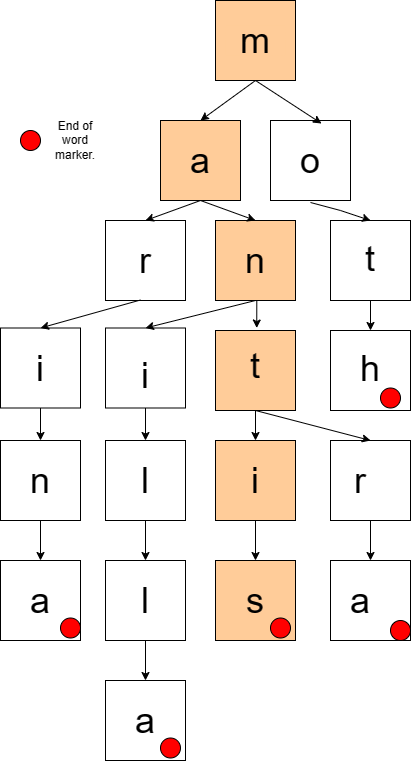

The diagram above was exported from draw.io. Its source (the exported page's mxGraphModel, read from the mxfile embedded in the PNG):
<mxGraphModel dx="1026" dy="425" grid="1" gridSize="10" guides="1" tooltips="1" connect="1" arrows="1" fold="1" page="1" pageScale="1" pageWidth="850" pageHeight="1100" math="0" shadow="0">
  <root>
    <mxCell id="0" />
    <mxCell id="1" parent="0" />
    <mxCell id="MPmXEbhadVh4OCp1gWyh-63" value="" style="whiteSpace=wrap;html=1;aspect=fixed;fillColor=#FFCC99;" vertex="1" parent="1">
      <mxGeometry x="385" y="410" width="80" height="80" as="geometry" />
    </mxCell>
    <mxCell id="MPmXEbhadVh4OCp1gWyh-48" style="edgeStyle=orthogonalEdgeStyle;rounded=0;orthogonalLoop=1;jettySize=auto;html=1;exitX=0.5;exitY=1;exitDx=0;exitDy=0;entryX=0.5;entryY=0;entryDx=0;entryDy=0;" edge="1" parent="1" source="MPmXEbhadVh4OCp1gWyh-28" target="MPmXEbhadVh4OCp1gWyh-42">
      <mxGeometry relative="1" as="geometry" />
    </mxCell>
    <mxCell id="MPmXEbhadVh4OCp1gWyh-28" value="&lt;br&gt;&lt;span style=&quot;font-size: 36px;&quot;&gt;i&lt;/span&gt;" style="whiteSpace=wrap;html=1;aspect=fixed;" vertex="1" parent="1">
      <mxGeometry x="275" y="407.5" width="80" height="80" as="geometry" />
    </mxCell>
    <mxCell id="MPmXEbhadVh4OCp1gWyh-1" value="" style="whiteSpace=wrap;html=1;aspect=fixed;fillColor=#FFCC99;" vertex="1" parent="1">
      <mxGeometry x="385" y="80" width="80" height="80" as="geometry" />
    </mxCell>
    <mxCell id="MPmXEbhadVh4OCp1gWyh-2" value="&lt;font style=&quot;font-size: 36px;&quot;&gt;m&lt;/font&gt;" style="text;html=1;align=center;verticalAlign=middle;whiteSpace=wrap;rounded=0;fillColor=#FFCC99;" vertex="1" parent="1">
      <mxGeometry x="395" y="105" width="60" height="30" as="geometry" />
    </mxCell>
    <mxCell id="MPmXEbhadVh4OCp1gWyh-3" value="" style="whiteSpace=wrap;html=1;aspect=fixed;fillColor=#FFCC99;" vertex="1" parent="1">
      <mxGeometry x="330" y="200" width="80" height="80" as="geometry" />
    </mxCell>
    <mxCell id="MPmXEbhadVh4OCp1gWyh-4" value="&lt;font style=&quot;font-size: 36px;&quot;&gt;a&lt;/font&gt;" style="text;html=1;align=center;verticalAlign=middle;whiteSpace=wrap;rounded=0;" vertex="1" parent="1">
      <mxGeometry x="340" y="225" width="60" height="30" as="geometry" />
    </mxCell>
    <mxCell id="MPmXEbhadVh4OCp1gWyh-5" value="" style="whiteSpace=wrap;html=1;aspect=fixed;" vertex="1" parent="1">
      <mxGeometry x="440" y="200" width="80" height="80" as="geometry" />
    </mxCell>
    <mxCell id="MPmXEbhadVh4OCp1gWyh-6" value="&lt;font style=&quot;font-size: 36px;&quot;&gt;o&lt;/font&gt;" style="text;html=1;align=center;verticalAlign=middle;whiteSpace=wrap;rounded=0;" vertex="1" parent="1">
      <mxGeometry x="450" y="225" width="60" height="30" as="geometry" />
    </mxCell>
    <mxCell id="MPmXEbhadVh4OCp1gWyh-10" value="" style="endArrow=classic;html=1;rounded=0;exitX=0.5;exitY=1;exitDx=0;exitDy=0;entryX=0.5;entryY=0;entryDx=0;entryDy=0;" edge="1" parent="1" source="MPmXEbhadVh4OCp1gWyh-1" target="MPmXEbhadVh4OCp1gWyh-3">
      <mxGeometry width="50" height="50" relative="1" as="geometry">
        <mxPoint x="400" y="840" as="sourcePoint" />
        <mxPoint x="450" y="790" as="targetPoint" />
      </mxGeometry>
    </mxCell>
    <mxCell id="MPmXEbhadVh4OCp1gWyh-11" value="" style="endArrow=classic;html=1;rounded=0;exitX=0.5;exitY=1;exitDx=0;exitDy=0;entryX=0.638;entryY=0.038;entryDx=0;entryDy=0;entryPerimeter=0;" edge="1" parent="1" source="MPmXEbhadVh4OCp1gWyh-1" target="MPmXEbhadVh4OCp1gWyh-5">
      <mxGeometry width="50" height="50" relative="1" as="geometry">
        <mxPoint x="435" y="170" as="sourcePoint" />
        <mxPoint x="380" y="210" as="targetPoint" />
      </mxGeometry>
    </mxCell>
    <mxCell id="MPmXEbhadVh4OCp1gWyh-12" value="" style="whiteSpace=wrap;html=1;aspect=fixed;" vertex="1" parent="1">
      <mxGeometry x="275" y="300" width="80" height="80" as="geometry" />
    </mxCell>
    <mxCell id="MPmXEbhadVh4OCp1gWyh-13" value="&lt;font style=&quot;font-size: 36px;&quot;&gt;r&lt;/font&gt;" style="text;html=1;align=center;verticalAlign=middle;whiteSpace=wrap;rounded=0;" vertex="1" parent="1">
      <mxGeometry x="285" y="325" width="60" height="30" as="geometry" />
    </mxCell>
    <mxCell id="MPmXEbhadVh4OCp1gWyh-27" style="edgeStyle=orthogonalEdgeStyle;rounded=0;orthogonalLoop=1;jettySize=auto;html=1;exitX=0.5;exitY=1;exitDx=0;exitDy=0;entryX=0.5;entryY=0;entryDx=0;entryDy=0;" edge="1" parent="1" source="MPmXEbhadVh4OCp1gWyh-14">
      <mxGeometry relative="1" as="geometry">
        <mxPoint x="425" y="390" as="sourcePoint" />
        <mxPoint x="426.25" y="407.5" as="targetPoint" />
      </mxGeometry>
    </mxCell>
    <mxCell id="MPmXEbhadVh4OCp1gWyh-14" value="" style="whiteSpace=wrap;html=1;aspect=fixed;fillColor=#FFCC99;" vertex="1" parent="1">
      <mxGeometry x="385" y="300" width="80" height="80" as="geometry" />
    </mxCell>
    <mxCell id="MPmXEbhadVh4OCp1gWyh-15" value="&lt;font style=&quot;font-size: 36px;&quot;&gt;n&lt;/font&gt;" style="text;html=1;align=center;verticalAlign=middle;whiteSpace=wrap;rounded=0;" vertex="1" parent="1">
      <mxGeometry x="395" y="325" width="60" height="30" as="geometry" />
    </mxCell>
    <mxCell id="MPmXEbhadVh4OCp1gWyh-24" style="edgeStyle=orthogonalEdgeStyle;rounded=0;orthogonalLoop=1;jettySize=auto;html=1;exitX=0.5;exitY=1;exitDx=0;exitDy=0;entryX=0.5;entryY=0;entryDx=0;entryDy=0;" edge="1" parent="1" source="MPmXEbhadVh4OCp1gWyh-16" target="MPmXEbhadVh4OCp1gWyh-22">
      <mxGeometry relative="1" as="geometry">
        <mxPoint x="540" y="390" as="sourcePoint" />
        <Array as="points" />
      </mxGeometry>
    </mxCell>
    <mxCell id="MPmXEbhadVh4OCp1gWyh-16" value="" style="whiteSpace=wrap;html=1;aspect=fixed;" vertex="1" parent="1">
      <mxGeometry x="500" y="300" width="80" height="80" as="geometry" />
    </mxCell>
    <mxCell id="MPmXEbhadVh4OCp1gWyh-17" value="&lt;font style=&quot;font-size: 36px;&quot;&gt;t&lt;/font&gt;" style="text;html=1;align=center;verticalAlign=middle;whiteSpace=wrap;rounded=0;" vertex="1" parent="1">
      <mxGeometry x="510" y="320" width="60" height="35" as="geometry" />
    </mxCell>
    <mxCell id="MPmXEbhadVh4OCp1gWyh-19" value="" style="endArrow=classic;html=1;rounded=0;exitX=0.5;exitY=1;exitDx=0;exitDy=0;entryX=0.5;entryY=0;entryDx=0;entryDy=0;" edge="1" parent="1" target="MPmXEbhadVh4OCp1gWyh-16">
      <mxGeometry width="50" height="50" relative="1" as="geometry">
        <mxPoint x="480" y="282" as="sourcePoint" />
        <mxPoint x="546" y="325" as="targetPoint" />
        <Array as="points">
          <mxPoint x="510" y="290" />
        </Array>
      </mxGeometry>
    </mxCell>
    <mxCell id="MPmXEbhadVh4OCp1gWyh-20" value="" style="endArrow=classic;html=1;rounded=0;exitX=0.5;exitY=1;exitDx=0;exitDy=0;entryX=0.5;entryY=0;entryDx=0;entryDy=0;" edge="1" parent="1" source="MPmXEbhadVh4OCp1gWyh-3" target="MPmXEbhadVh4OCp1gWyh-14">
      <mxGeometry width="50" height="50" relative="1" as="geometry">
        <mxPoint x="490" y="292" as="sourcePoint" />
        <mxPoint x="550" y="310" as="targetPoint" />
      </mxGeometry>
    </mxCell>
    <mxCell id="MPmXEbhadVh4OCp1gWyh-21" value="" style="endArrow=classic;html=1;rounded=0;exitX=0.5;exitY=1;exitDx=0;exitDy=0;entryX=0.5;entryY=0;entryDx=0;entryDy=0;" edge="1" parent="1" source="MPmXEbhadVh4OCp1gWyh-3" target="MPmXEbhadVh4OCp1gWyh-12">
      <mxGeometry width="50" height="50" relative="1" as="geometry">
        <mxPoint x="380" y="290" as="sourcePoint" />
        <mxPoint x="400" y="310" as="targetPoint" />
      </mxGeometry>
    </mxCell>
    <mxCell id="MPmXEbhadVh4OCp1gWyh-22" value="" style="whiteSpace=wrap;html=1;aspect=fixed;" vertex="1" parent="1">
      <mxGeometry x="500" y="410" width="80" height="80" as="geometry" />
    </mxCell>
    <mxCell id="MPmXEbhadVh4OCp1gWyh-23" value="&lt;font style=&quot;font-size: 36px;&quot;&gt;h&lt;/font&gt;" style="text;html=1;align=center;verticalAlign=middle;whiteSpace=wrap;rounded=0;" vertex="1" parent="1">
      <mxGeometry x="510" y="430" width="60" height="35" as="geometry" />
    </mxCell>
    <mxCell id="MPmXEbhadVh4OCp1gWyh-59" style="edgeStyle=orthogonalEdgeStyle;rounded=0;orthogonalLoop=1;jettySize=auto;html=1;exitX=0.5;exitY=1;exitDx=0;exitDy=0;entryX=0.5;entryY=0;entryDx=0;entryDy=0;" edge="1" parent="1" target="MPmXEbhadVh4OCp1gWyh-51">
      <mxGeometry relative="1" as="geometry">
        <mxPoint x="426.25" y="490" as="sourcePoint" />
      </mxGeometry>
    </mxCell>
    <mxCell id="MPmXEbhadVh4OCp1gWyh-26" value="&lt;font style=&quot;font-size: 36px;&quot;&gt;t&lt;/font&gt;" style="text;html=1;align=center;verticalAlign=middle;whiteSpace=wrap;rounded=0;" vertex="1" parent="1">
      <mxGeometry x="395" y="427.5" width="60" height="35" as="geometry" />
    </mxCell>
    <mxCell id="MPmXEbhadVh4OCp1gWyh-40" style="edgeStyle=orthogonalEdgeStyle;rounded=0;orthogonalLoop=1;jettySize=auto;html=1;exitX=0.5;exitY=1;exitDx=0;exitDy=0;" edge="1" parent="1" source="MPmXEbhadVh4OCp1gWyh-30" target="MPmXEbhadVh4OCp1gWyh-36">
      <mxGeometry relative="1" as="geometry" />
    </mxCell>
    <mxCell id="MPmXEbhadVh4OCp1gWyh-30" value="" style="whiteSpace=wrap;html=1;aspect=fixed;" vertex="1" parent="1">
      <mxGeometry x="170" y="407.5" width="80" height="80" as="geometry" />
    </mxCell>
    <mxCell id="MPmXEbhadVh4OCp1gWyh-32" value="" style="endArrow=classic;html=1;rounded=0;exitX=0.5;exitY=1;exitDx=0;exitDy=0;entryX=0.5;entryY=0;entryDx=0;entryDy=0;" edge="1" parent="1" source="MPmXEbhadVh4OCp1gWyh-14" target="MPmXEbhadVh4OCp1gWyh-28">
      <mxGeometry width="50" height="50" relative="1" as="geometry">
        <mxPoint x="380" y="290" as="sourcePoint" />
        <mxPoint x="325" y="310" as="targetPoint" />
        <Array as="points" />
      </mxGeometry>
    </mxCell>
    <mxCell id="MPmXEbhadVh4OCp1gWyh-33" value="" style="endArrow=classic;html=1;rounded=0;exitX=0.5;exitY=1;exitDx=0;exitDy=0;entryX=0.5;entryY=0;entryDx=0;entryDy=0;" edge="1" parent="1" target="MPmXEbhadVh4OCp1gWyh-30">
      <mxGeometry width="50" height="50" relative="1" as="geometry">
        <mxPoint x="310" y="379.5" as="sourcePoint" />
        <mxPoint x="200" y="407.5" as="targetPoint" />
        <Array as="points" />
      </mxGeometry>
    </mxCell>
    <mxCell id="MPmXEbhadVh4OCp1gWyh-35" value="&lt;font style=&quot;font-size: 36px;&quot;&gt;i&lt;/font&gt;" style="text;html=1;align=center;verticalAlign=middle;whiteSpace=wrap;rounded=0;" vertex="1" parent="1">
      <mxGeometry x="180" y="430" width="60" height="35" as="geometry" />
    </mxCell>
    <mxCell id="MPmXEbhadVh4OCp1gWyh-41" style="edgeStyle=orthogonalEdgeStyle;rounded=0;orthogonalLoop=1;jettySize=auto;html=1;exitX=0.5;exitY=1;exitDx=0;exitDy=0;" edge="1" parent="1" source="MPmXEbhadVh4OCp1gWyh-36" target="MPmXEbhadVh4OCp1gWyh-38">
      <mxGeometry relative="1" as="geometry" />
    </mxCell>
    <mxCell id="MPmXEbhadVh4OCp1gWyh-36" value="" style="whiteSpace=wrap;html=1;aspect=fixed;" vertex="1" parent="1">
      <mxGeometry x="170" y="520" width="80" height="80" as="geometry" />
    </mxCell>
    <mxCell id="MPmXEbhadVh4OCp1gWyh-37" value="&lt;font style=&quot;font-size: 36px;&quot;&gt;n&lt;/font&gt;" style="text;html=1;align=center;verticalAlign=middle;whiteSpace=wrap;rounded=0;" vertex="1" parent="1">
      <mxGeometry x="180" y="542.5" width="60" height="35" as="geometry" />
    </mxCell>
    <mxCell id="MPmXEbhadVh4OCp1gWyh-38" value="" style="whiteSpace=wrap;html=1;aspect=fixed;" vertex="1" parent="1">
      <mxGeometry x="170" y="640" width="80" height="80" as="geometry" />
    </mxCell>
    <mxCell id="MPmXEbhadVh4OCp1gWyh-39" value="&lt;font style=&quot;font-size: 36px;&quot;&gt;a&lt;/font&gt;" style="text;html=1;align=center;verticalAlign=middle;whiteSpace=wrap;rounded=0;" vertex="1" parent="1">
      <mxGeometry x="180" y="662.5" width="60" height="35" as="geometry" />
    </mxCell>
    <mxCell id="MPmXEbhadVh4OCp1gWyh-49" style="edgeStyle=orthogonalEdgeStyle;rounded=0;orthogonalLoop=1;jettySize=auto;html=1;exitX=0.5;exitY=1;exitDx=0;exitDy=0;" edge="1" parent="1" source="MPmXEbhadVh4OCp1gWyh-42" target="MPmXEbhadVh4OCp1gWyh-44">
      <mxGeometry relative="1" as="geometry" />
    </mxCell>
    <mxCell id="MPmXEbhadVh4OCp1gWyh-42" value="" style="whiteSpace=wrap;html=1;aspect=fixed;" vertex="1" parent="1">
      <mxGeometry x="275" y="520" width="80" height="80" as="geometry" />
    </mxCell>
    <mxCell id="MPmXEbhadVh4OCp1gWyh-43" value="&lt;font style=&quot;font-size: 36px;&quot;&gt;l&lt;/font&gt;" style="text;html=1;align=center;verticalAlign=middle;whiteSpace=wrap;rounded=0;" vertex="1" parent="1">
      <mxGeometry x="285" y="542.5" width="60" height="35" as="geometry" />
    </mxCell>
    <mxCell id="MPmXEbhadVh4OCp1gWyh-50" style="edgeStyle=orthogonalEdgeStyle;rounded=0;orthogonalLoop=1;jettySize=auto;html=1;exitX=0.5;exitY=1;exitDx=0;exitDy=0;entryX=0.5;entryY=0;entryDx=0;entryDy=0;" edge="1" parent="1" source="MPmXEbhadVh4OCp1gWyh-44" target="MPmXEbhadVh4OCp1gWyh-46">
      <mxGeometry relative="1" as="geometry" />
    </mxCell>
    <mxCell id="MPmXEbhadVh4OCp1gWyh-44" value="" style="whiteSpace=wrap;html=1;aspect=fixed;" vertex="1" parent="1">
      <mxGeometry x="275" y="640" width="80" height="80" as="geometry" />
    </mxCell>
    <mxCell id="MPmXEbhadVh4OCp1gWyh-45" value="&lt;font style=&quot;font-size: 36px;&quot;&gt;l&lt;/font&gt;" style="text;html=1;align=center;verticalAlign=middle;whiteSpace=wrap;rounded=0;" vertex="1" parent="1">
      <mxGeometry x="285" y="662.5" width="60" height="35" as="geometry" />
    </mxCell>
    <mxCell id="MPmXEbhadVh4OCp1gWyh-46" value="" style="whiteSpace=wrap;html=1;aspect=fixed;" vertex="1" parent="1">
      <mxGeometry x="275" y="760" width="80" height="80" as="geometry" />
    </mxCell>
    <mxCell id="MPmXEbhadVh4OCp1gWyh-47" value="&lt;font style=&quot;font-size: 36px;&quot;&gt;a&lt;/font&gt;" style="text;html=1;align=center;verticalAlign=middle;whiteSpace=wrap;rounded=0;" vertex="1" parent="1">
      <mxGeometry x="285" y="782.5" width="60" height="35" as="geometry" />
    </mxCell>
    <mxCell id="MPmXEbhadVh4OCp1gWyh-62" style="edgeStyle=orthogonalEdgeStyle;rounded=0;orthogonalLoop=1;jettySize=auto;html=1;exitX=0.5;exitY=1;exitDx=0;exitDy=0;entryX=0.5;entryY=0;entryDx=0;entryDy=0;" edge="1" parent="1" source="MPmXEbhadVh4OCp1gWyh-51" target="MPmXEbhadVh4OCp1gWyh-55">
      <mxGeometry relative="1" as="geometry" />
    </mxCell>
    <mxCell id="MPmXEbhadVh4OCp1gWyh-51" value="" style="whiteSpace=wrap;html=1;aspect=fixed;fillColor=#FFCC99;" vertex="1" parent="1">
      <mxGeometry x="385" y="520" width="80" height="80" as="geometry" />
    </mxCell>
    <mxCell id="MPmXEbhadVh4OCp1gWyh-52" value="&lt;font style=&quot;font-size: 36px;&quot;&gt;i&lt;/font&gt;" style="text;html=1;align=center;verticalAlign=middle;whiteSpace=wrap;rounded=0;" vertex="1" parent="1">
      <mxGeometry x="395" y="542.5" width="60" height="35" as="geometry" />
    </mxCell>
    <mxCell id="MPmXEbhadVh4OCp1gWyh-61" style="edgeStyle=orthogonalEdgeStyle;rounded=0;orthogonalLoop=1;jettySize=auto;html=1;exitX=0.5;exitY=1;exitDx=0;exitDy=0;" edge="1" parent="1" source="MPmXEbhadVh4OCp1gWyh-53" target="MPmXEbhadVh4OCp1gWyh-57">
      <mxGeometry relative="1" as="geometry" />
    </mxCell>
    <mxCell id="MPmXEbhadVh4OCp1gWyh-53" value="" style="whiteSpace=wrap;html=1;aspect=fixed;" vertex="1" parent="1">
      <mxGeometry x="500" y="520" width="80" height="80" as="geometry" />
    </mxCell>
    <mxCell id="MPmXEbhadVh4OCp1gWyh-54" value="&lt;font style=&quot;font-size: 36px;&quot;&gt;r&lt;/font&gt;&lt;span style=&quot;color: rgba(0, 0, 0, 0); font-family: monospace; font-size: 0px; text-align: start; text-wrap: nowrap;&quot;&gt;%3CmxGraphModel%3E%3Croot%3E%3CmxCell%20id%3D%220%22%2F%3E%3CmxCell%20id%3D%221%22%20parent%3D%220%22%2F%3E%3CmxCell%20id%3D%222%22%20value%3D%22%22%20style%3D%22whiteSpace%3Dwrap%3Bhtml%3D1%3Baspect%3Dfixed%3B%22%20vertex%3D%221%22%20parent%3D%221%22%3E%3CmxGeometry%20x%3D%22170%22%20y%3D%22520%22%20width%3D%2280%22%20height%3D%2280%22%20as%3D%22geometry%22%2F%3E%3C%2FmxCell%3E%3CmxCell%20id%3D%223%22%20value%3D%22%26lt%3Bfont%20style%3D%26quot%3Bfont-size%3A%2036px%3B%26quot%3B%26gt%3Bn%26lt%3B%2Ffont%26gt%3B%22%20style%3D%22text%3Bhtml%3D1%3Balign%3Dcenter%3BverticalAlign%3Dmiddle%3BwhiteSpace%3Dwrap%3Brounded%3D0%3B%22%20vertex%3D%221%22%20parent%3D%221%22%3E%3CmxGeometry%20x%3D%22180%22%20y%3D%22542.5%22%20width%3D%2260%22%20height%3D%2235%22%20as%3D%22geometry%22%2F%3E%3C%2FmxCell%3E%3CmxCell%20id%3D%224%22%20value%3D%22%22%20style%3D%22whiteSpace%3Dwrap%3Bhtml%3D1%3Baspect%3Dfixed%3B%22%20vertex%3D%221%22%20parent%3D%221%22%3E%3CmxGeometry%20x%3D%22275%22%20y%3D%22520%22%20width%3D%2280%22%20height%3D%2280%22%20as%3D%22geometry%22%2F%3E%3C%2FmxCell%3E%3CmxCell%20id%3D%225%22%20value%3D%22%26lt%3Bfont%20style%3D%26quot%3Bfont-size%3A%2036px%3B%26quot%3B%26gt%3Bl%26lt%3B%2Ffont%26gt%3B%22%20style%3D%22text%3Bhtml%3D1%3Balign%3Dcenter%3BverticalAlign%3Dmiddle%3BwhiteSpace%3Dwrap%3Brounded%3D0%3B%22%20vertex%3D%221%22%20parent%3D%221%22%3E%3CmxGeometry%20x%3D%22285%22%20y%3D%22542.5%22%20width%3D%2260%22%20height%3D%2235%22%20as%3D%22geometry%22%2F%3E%3C%2FmxCell%3E%3C%2Froot%3E%3C%2FmxGraphModel%3E&lt;/span&gt;" style="text;html=1;align=center;verticalAlign=middle;whiteSpace=wrap;rounded=0;" vertex="1" parent="1">
      <mxGeometry x="500" y="542.5" width="60" height="35" as="geometry" />
    </mxCell>
    <mxCell id="MPmXEbhadVh4OCp1gWyh-55" value="" style="whiteSpace=wrap;html=1;aspect=fixed;fillColor=#FFCC99;" vertex="1" parent="1">
      <mxGeometry x="385" y="640" width="80" height="80" as="geometry" />
    </mxCell>
    <mxCell id="MPmXEbhadVh4OCp1gWyh-56" value="&lt;font style=&quot;font-size: 36px;&quot;&gt;s&lt;/font&gt;" style="text;html=1;align=center;verticalAlign=middle;whiteSpace=wrap;rounded=0;" vertex="1" parent="1">
      <mxGeometry x="395" y="662.5" width="60" height="35" as="geometry" />
    </mxCell>
    <mxCell id="MPmXEbhadVh4OCp1gWyh-57" value="" style="whiteSpace=wrap;html=1;aspect=fixed;" vertex="1" parent="1">
      <mxGeometry x="500" y="640" width="80" height="80" as="geometry" />
    </mxCell>
    <mxCell id="MPmXEbhadVh4OCp1gWyh-58" value="&lt;font style=&quot;font-size: 36px;&quot;&gt;a&lt;/font&gt;" style="text;html=1;align=center;verticalAlign=middle;whiteSpace=wrap;rounded=0;" vertex="1" parent="1">
      <mxGeometry x="500" y="662.5" width="60" height="35" as="geometry" />
    </mxCell>
    <mxCell id="MPmXEbhadVh4OCp1gWyh-66" value="" style="endArrow=classic;html=1;rounded=0;exitX=0.5;exitY=1;exitDx=0;exitDy=0;entryX=0.5;entryY=0;entryDx=0;entryDy=0;" edge="1" parent="1" source="MPmXEbhadVh4OCp1gWyh-63" target="MPmXEbhadVh4OCp1gWyh-53">
      <mxGeometry width="50" height="50" relative="1" as="geometry">
        <mxPoint x="490" y="292" as="sourcePoint" />
        <mxPoint x="550" y="310" as="targetPoint" />
        <Array as="points" />
      </mxGeometry>
    </mxCell>
    <mxCell id="MPmXEbhadVh4OCp1gWyh-70" value="" style="ellipse;whiteSpace=wrap;html=1;aspect=fixed;fillColor=#FF0000;" vertex="1" parent="1">
      <mxGeometry x="190" y="210" width="20" height="20" as="geometry" />
    </mxCell>
    <mxCell id="MPmXEbhadVh4OCp1gWyh-71" value="End of word&lt;div&gt;marker.&lt;/div&gt;" style="text;html=1;align=center;verticalAlign=middle;whiteSpace=wrap;rounded=0;" vertex="1" parent="1">
      <mxGeometry x="215" y="205" width="60" height="30" as="geometry" />
    </mxCell>
    <mxCell id="MPmXEbhadVh4OCp1gWyh-72" value="" style="ellipse;whiteSpace=wrap;html=1;aspect=fixed;fillColor=#FF0000;" vertex="1" parent="1">
      <mxGeometry x="550" y="467.5" width="20" height="20" as="geometry" />
    </mxCell>
    <mxCell id="MPmXEbhadVh4OCp1gWyh-73" value="" style="ellipse;whiteSpace=wrap;html=1;aspect=fixed;fillColor=#FF0000;" vertex="1" parent="1">
      <mxGeometry x="560" y="700" width="20" height="20" as="geometry" />
    </mxCell>
    <mxCell id="MPmXEbhadVh4OCp1gWyh-74" value="" style="ellipse;whiteSpace=wrap;html=1;aspect=fixed;fillColor=#FF0000;" vertex="1" parent="1">
      <mxGeometry x="440" y="697.5" width="20" height="20" as="geometry" />
    </mxCell>
    <mxCell id="MPmXEbhadVh4OCp1gWyh-75" value="" style="ellipse;whiteSpace=wrap;html=1;aspect=fixed;fillColor=#FF0000;" vertex="1" parent="1">
      <mxGeometry x="330" y="817.5" width="20" height="20" as="geometry" />
    </mxCell>
    <mxCell id="MPmXEbhadVh4OCp1gWyh-76" value="" style="ellipse;whiteSpace=wrap;html=1;aspect=fixed;fillColor=#FF0000;" vertex="1" parent="1">
      <mxGeometry x="230" y="697.5" width="20" height="20" as="geometry" />
    </mxCell>
  </root>
</mxGraphModel>